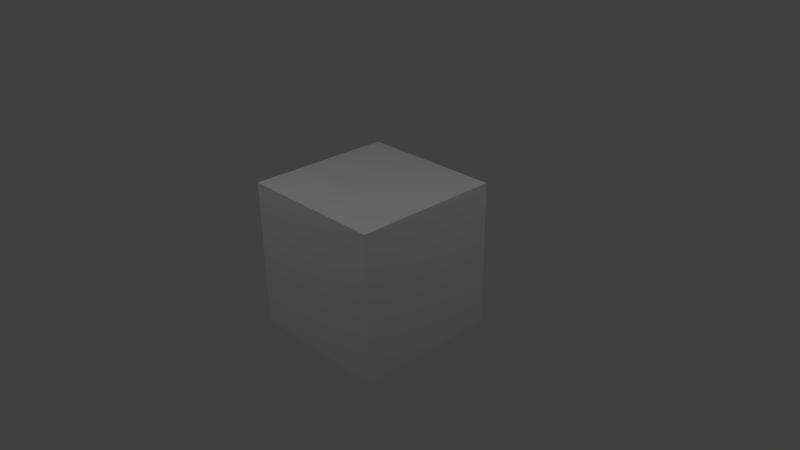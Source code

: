 # Source: scene.blend  (saved by Blender 2.69.0; exported with 4.5.12 LTS)
import bpy
from mathutils import Matrix  # noqa: F401  (used for matrix-valued properties, if any)

bpy.ops.wm.read_factory_settings(use_empty=True)
scene = bpy.context.scene
scene.name = 'Scene'

# ---- collections
col_collection_1 = bpy.data.collections.new('Collection 1'); scene.collection.children.link(col_collection_1)

# ---- materials (node trees are filled in below, after node groups)
mat_material = bpy.data.materials.new('Material')
mat_material.alpha_threshold = 0.0
mat_material.use_transparent_shadow = False
mat_material.roughness = 0.5
mat_material.line_color = (0.0, 0.0, 0.0, 1.0)
mat_material2 = bpy.data.materials.new('Material2')
mat_material2.alpha_threshold = 0.0
mat_material2.use_transparent_shadow = False
mat_material2.diffuse_color = (0.1107, 0.1107, 0.1107, 1.0)
mat_material2.roughness = 0.5
mat_material2.line_color = (0.0, 0.0, 0.0, 1.0)

# ---- material node trees

# ---- world
world_world = bpy.data.worlds.new('World'); scene.world = world_world
world_world.color = (0.05088, 0.05088, 0.05088)
world_world.use_sun_shadow = False
world_world.sun_shadow_jitter_overblur = 0.0
world_world.cycles.sampling_method = 'MANUAL'
world_world.cycles.sample_map_resolution = 256

# ---- cameras
cam_camera2 = bpy.data.cameras.new('Camera2')
cam_camera2.clip_end = 100.0
cam_camera2.lens = 35.0
cam_camera2.sensor_width = 32.0
cam_camera2.sensor_height = 18.0
cam_camera2.ortho_scale = 7.314
cam_camera2.dof.focus_distance = 0.0
cam_camera2.dof.aperture_fstop = 128.0
cam_camera = bpy.data.cameras.new('Camera')
cam_camera.clip_end = 100.0
cam_camera.lens = 35.0
cam_camera.sensor_width = 32.0
cam_camera.sensor_height = 18.0
cam_camera.ortho_scale = 7.314
cam_camera.dof.focus_distance = 0.0
cam_camera.dof.aperture_fstop = 128.0

# ---- lights
light_lamp = bpy.data.lights.new('Lamp', 'POINT')
light_lamp.transmission_factor = 0.0
light_lamp.cutoff_distance = 30.0
light_lamp.energy = 100.0
light_lamp.shadow_buffer_clip_start = 1.001
light_lamp.shadow_soft_size = 0.1
light_lamp.shadow_maximum_resolution = 0.006
light_lamp.use_absolute_resolution = True
light_lamp.cycles.use_multiple_importance_sampling = False
light_lamp2 = bpy.data.lights.new('Lamp2', 'POINT')
light_lamp2.transmission_factor = 0.0
light_lamp2.cutoff_distance = 30.0
light_lamp2.energy = 100.0
light_lamp2.shadow_buffer_clip_start = 1.001
light_lamp2.shadow_soft_size = 0.1
light_lamp2.shadow_maximum_resolution = 0.006
light_lamp2.use_absolute_resolution = True
light_lamp2.cycles.use_multiple_importance_sampling = False

# ---- meshes
me_cube = bpy.data.meshes.new('Cube')
me_cube.from_pydata([(1.0, 1.0, -1.0), (1.0, -1.0, -1.0), (-1.0, -1.0, -1.0), (-1.0, 1.0, -1.0), (1.0, 1.0, 1.0), (1.0, -1.0, 1.0), (-1.0, -1.0, 1.0), (-1.0, 1.0, 1.0)], [], [(0, 1, 2, 3), (4, 7, 6, 5), (0, 4, 5, 1), (1, 5, 6, 2), (2, 6, 7, 3), (4, 0, 3, 7)])
me_cube.materials.append(mat_material)
me_cube.materials.append(mat_material2)
me_cube.use_remesh_preserve_volume = False
me_cube.use_remesh_preserve_attributes = False
me_cube.use_mirror_vertex_groups = False
me_cube.update()

# ---- objects
ob_lamp = bpy.data.objects.new('Lamp', light_lamp)
ob_camera2 = bpy.data.objects.new('Camera2', cam_camera2)
ob_lamp2 = bpy.data.objects.new('Lamp2', light_lamp2)
ob_cube = bpy.data.objects.new('Cube', me_cube)
ob_camera = bpy.data.objects.new('Camera', cam_camera)

# ---- transforms, parenting, visibility, modifiers, constraints
ob_lamp.location = (4.076, 1.005, 5.904)
ob_lamp.rotation_euler = (0.6503, 0.05522, 1.866)
ob_lamp.lock_rotations_4d = False
ob_lamp.empty_display_type = 'ARROWS'
ob_lamp.color = (0.0, 0.0, 0.0, 0.0)
ob_lamp.lineart.crease_threshold = 0.0
ob_camera2.location = (-7.161, -7.054, 5.344)
ob_camera2.rotation_euler = (1.109, 0.01082, -0.8405)
ob_camera2.lock_rotations_4d = False
ob_camera2.empty_display_type = 'ARROWS'
ob_camera2.color = (0.0, 0.0, 0.0, 0.0)
ob_camera2.display_type = 'WIRE'
ob_camera2.lineart.crease_threshold = 0.0
ob_lamp2.location = (-1.028, -3.918, 5.635)
ob_lamp2.rotation_euler = (0.6503, 0.05522, 1.866)
ob_lamp2.lock_rotations_4d = False
ob_lamp2.empty_display_type = 'ARROWS'
ob_lamp2.color = (0.0, 0.0, 0.0, 0.0)
ob_lamp2.lineart.crease_threshold = 0.0
ob_cube.location = (0.0, 0.0, 0.0)
ob_cube.lock_rotations_4d = False
ob_cube.empty_display_type = 'ARROWS'
ob_cube.lineart.crease_threshold = 0.0
ob_camera.location = (7.481, -6.508, 5.344)
ob_camera.rotation_euler = (1.109, 0.01082, 0.8149)
ob_camera.lock_rotations_4d = False
ob_camera.empty_display_type = 'ARROWS'
ob_camera.color = (0.0, 0.0, 0.0, 0.0)
ob_camera.display_type = 'WIRE'
ob_camera.lineart.crease_threshold = 0.0

# ---- collection membership
col_collection_1.objects.link(ob_lamp)
col_collection_1.objects.link(ob_camera2)
col_collection_1.objects.link(ob_lamp2)
col_collection_1.objects.link(ob_cube)
col_collection_1.objects.link(ob_camera)

# ---- scene / render settings (as saved in the file)
scene.camera = ob_camera
scene.frame_start = 1; scene.frame_end = 250; scene.frame_set(1)
scene.render.engine = 'BLENDER_EEVEE_NEXT'
scene.render.image_settings.compression = 90
scene.render.resolution_percentage = 50
scene.render.dither_intensity = 0.0
scene.cycles.use_denoising = False
scene.cycles.samples = 10
scene.cycles.sampling_pattern = 'TABULATED_SOBOL'
scene.cycles.light_sampling_threshold = 0.0
scene.cycles.use_adaptive_sampling = False
scene.cycles.use_light_tree = False
scene.cycles.blur_glossy = 0.0
scene.cycles.volume_bounces = 1
scene.cycles.pixel_filter_type = 'GAUSSIAN'
scene.cycles.sample_clamp_indirect = 0.0
scene.view_settings.view_transform = 'Standard'
bpy.context.view_layer.update()

